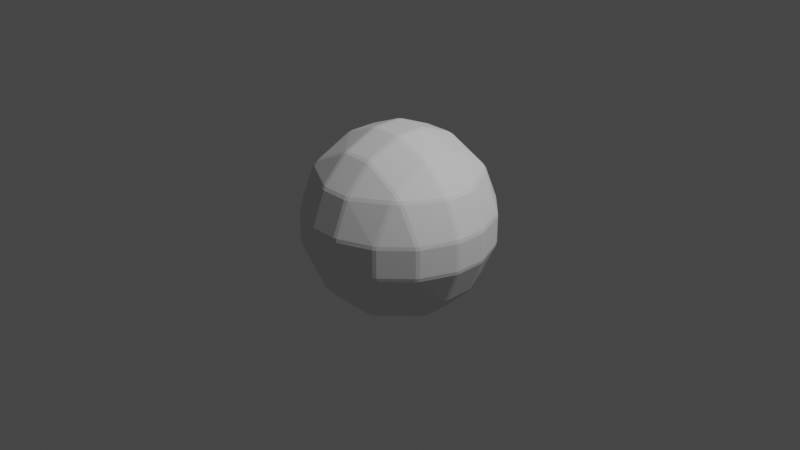 # Source: home-made_sphere.blend  (saved by Blender 2.91.10; exported with 4.5.12 LTS)
import bpy
from mathutils import Matrix  # noqa: F401  (used for matrix-valued properties, if any)

bpy.ops.wm.read_factory_settings(use_empty=True)
scene = bpy.context.scene
scene.name = 'Scene'

# ---- collections
col_collection = bpy.data.collections.new('Collection'); scene.collection.children.link(col_collection)

# ---- world
world_world = bpy.data.worlds.new('World'); scene.world = world_world
world_world.use_nodes = True; world_world.node_tree.nodes.clear()
_N = world_world.node_tree.nodes; _L = world_world.node_tree.links
n0 = _N.new('ShaderNodeOutputWorld'); n0.name = 'World Output'; n0.location = (300, 300)
n1 = _N.new('ShaderNodeBackground'); n1.name = 'Background'; n1.location = (10, 300)
n1.inputs[0].default_value = (0.05088, 0.05088, 0.05088, 1.0)
_L.new(n1.outputs[0], n0.inputs[0])
n0.is_active_output = True
world_world.color = (0.05088, 0.05088, 0.05088)
world_world.use_sun_shadow = False
world_world.sun_shadow_jitter_overblur = 0.0

# ---- cameras
cam_camera = bpy.data.cameras.new('Camera')
cam_camera.clip_end = 100.0
cam_camera.ortho_scale = 7.314

# ---- lights
light_light = bpy.data.lights.new('Light', 'POINT')
light_light.transmission_factor = 0.0
light_light.energy = 1000.0
light_light.shadow_soft_size = 0.1
light_light.shadow_maximum_resolution = 0.006
light_light.use_absolute_resolution = True

# ---- meshes
me_cube_001 = bpy.data.meshes.new('Cube.001')
me_cube_001.from_pydata([(-0.5676, -0.1867, -0.8163), (-0.5655, -0.1478, -0.827), (-0.5331, -0.1478, -0.8487), (-0.5337, -0.1859, -0.8396), (-0.1861, -0.1478, -0.9924), (-0.1478, -0.1478, -1.0), (-0.1478, -0.1861, -0.9924), (-0.1863, -0.1863, -0.9846), (-0.1478, -0.5331, -0.8487), (-0.1478, -0.5655, -0.827), (-0.1867, -0.5676, -0.8163), (-0.1859, -0.5337, -0.8396), (-0.5899, -0.5571, -0.6275), (-0.5563, -0.5563, -0.6518), (-0.5571, -0.5899, -0.6275), (-0.5923, -0.5923, -0.6004), (-0.1867, -0.8163, -0.5676), (-0.1478, -0.827, -0.5655), (-0.1478, -0.8487, -0.5331), (-0.1859, -0.8396, -0.5337), (-0.1478, -0.9924, -0.1861), (-0.1478, -1.0, -0.1478), (-0.1861, -0.9924, -0.1478), (-0.1863, -0.9846, -0.1863), (-0.5331, -0.8487, -0.1478), (-0.5655, -0.827, -0.1478), (-0.5676, -0.8163, -0.1867), (-0.5337, -0.8396, -0.1859), (-0.5571, -0.6275, -0.5899), (-0.5563, -0.6518, -0.5563), (-0.5899, -0.6275, -0.5571), (-0.5923, -0.6004, -0.5923), (-0.8487, -0.1478, -0.5331), (-0.827, -0.1478, -0.5655), (-0.8163, -0.1867, -0.5676), (-0.8396, -0.1859, -0.5337), (-0.6275, -0.5571, -0.5899), (-0.6004, -0.5923, -0.5923), (-0.6275, -0.5899, -0.5571), (-0.6518, -0.5563, -0.5563), (-0.8163, -0.5676, -0.1867), (-0.827, -0.5655, -0.1478), (-0.8487, -0.5331, -0.1478), (-0.8396, -0.5337, -0.1859), (-0.9924, -0.1478, -0.1861), (-0.9846, -0.1863, -0.1863), (-0.9924, -0.1861, -0.1478), (-1.0, -0.1478, -0.1478), (-0.5676, -0.8163, 0.1867), (-0.5655, -0.827, 0.1478), (-0.5331, -0.8487, 0.1478), (-0.5337, -0.8396, 0.1859), (-0.1861, -0.9924, 0.1478), (-0.1478, -1.0, 0.1478), (-0.1478, -0.9924, 0.1861), (-0.1863, -0.9846, 0.1863), (-0.1478, -0.8487, 0.5331), (-0.1478, -0.827, 0.5655), (-0.1867, -0.8163, 0.5676), (-0.1859, -0.8396, 0.5337), (-0.5899, -0.6275, 0.5571), (-0.5563, -0.6518, 0.5563), (-0.5571, -0.6275, 0.5899), (-0.5923, -0.6004, 0.5923), (-0.1867, -0.5676, 0.8163), (-0.1478, -0.5655, 0.827), (-0.1478, -0.5331, 0.8487), (-0.1859, -0.5337, 0.8396), (-0.1478, -0.1861, 0.9924), (-0.1478, -0.1478, 1.0), (-0.1861, -0.1478, 0.9924), (-0.1863, -0.1863, 0.9846), (-0.5331, -0.1478, 0.8487), (-0.5655, -0.1478, 0.827), (-0.5676, -0.1867, 0.8163), (-0.5337, -0.1859, 0.8396), (-0.5571, -0.5899, 0.6275), (-0.5563, -0.5563, 0.6518), (-0.5899, -0.5571, 0.6275), (-0.5923, -0.5923, 0.6004), (-0.8487, -0.5331, 0.1478), (-0.827, -0.5655, 0.1478), (-0.8163, -0.5676, 0.1867), (-0.8396, -0.5337, 0.1859), (-0.6275, -0.5899, 0.5571), (-0.6004, -0.5923, 0.5923), (-0.6275, -0.5571, 0.5899), (-0.6518, -0.5563, 0.5563), (-0.8163, -0.1867, 0.5676), (-0.827, -0.1478, 0.5655), (-0.8487, -0.1478, 0.5331), (-0.8396, -0.1859, 0.5337), (-0.9924, -0.1861, 0.1478), (-0.9846, -0.1863, 0.1863), (-0.9924, -0.1478, 0.1861), (-1.0, -0.1478, 0.1478), (-0.1867, 0.5676, -0.8163), (-0.1478, 0.5655, -0.827), (-0.1478, 0.5331, -0.8487), (-0.1859, 0.5337, -0.8396), (-0.1478, 0.1861, -0.9924), (-0.1478, 0.1478, -1.0), (-0.1861, 0.1478, -0.9924), (-0.1863, 0.1863, -0.9846), (-0.5331, 0.1478, -0.8487), (-0.5655, 0.1478, -0.827), (-0.5676, 0.1867, -0.8163), (-0.5337, 0.1859, -0.8396), (-0.5571, 0.5899, -0.6275), (-0.5563, 0.5563, -0.6518), (-0.5899, 0.5571, -0.6275), (-0.5923, 0.5923, -0.6004), (-0.8163, 0.1867, -0.5676), (-0.827, 0.1478, -0.5655), (-0.8487, 0.1478, -0.5331), (-0.8396, 0.1859, -0.5337), (-0.9924, 0.1478, -0.1861), (-1.0, 0.1478, -0.1478), (-0.9924, 0.1861, -0.1478), (-0.9846, 0.1863, -0.1863), (-0.8487, 0.5331, -0.1478), (-0.827, 0.5655, -0.1478), (-0.8163, 0.5676, -0.1867), (-0.8396, 0.5337, -0.1859), (-0.6275, 0.5571, -0.5899), (-0.6518, 0.5563, -0.5563), (-0.6275, 0.5899, -0.5571), (-0.6004, 0.5923, -0.5923), (-0.1478, 0.8487, -0.5331), (-0.1478, 0.827, -0.5655), (-0.1867, 0.8163, -0.5676), (-0.1859, 0.8396, -0.5337), (-0.5571, 0.6275, -0.5899), (-0.5923, 0.6004, -0.5923), (-0.5899, 0.6275, -0.5571), (-0.5563, 0.6518, -0.5563), (-0.5676, 0.8163, -0.1867), (-0.5655, 0.827, -0.1478), (-0.5331, 0.8487, -0.1478), (-0.5337, 0.8396, -0.1859), (-0.1478, 0.9924, -0.1861), (-0.1863, 0.9846, -0.1863), (-0.1861, 0.9924, -0.1478), (-0.1478, 1.0, -0.1478), (-0.5676, 0.1867, 0.8163), (-0.5655, 0.1478, 0.827), (-0.5331, 0.1478, 0.8487), (-0.5337, 0.1859, 0.8396), (-0.1861, 0.1478, 0.9924), (-0.1478, 0.1478, 1.0), (-0.1478, 0.1861, 0.9924), (-0.1863, 0.1863, 0.9846), (-0.1478, 0.5331, 0.8487), (-0.1478, 0.5655, 0.827), (-0.1867, 0.5676, 0.8163), (-0.1859, 0.5337, 0.8396), (-0.5899, 0.5571, 0.6275), (-0.5563, 0.5563, 0.6518), (-0.5571, 0.5899, 0.6275), (-0.5923, 0.5923, 0.6004), (-0.1867, 0.8163, 0.5676), (-0.1478, 0.827, 0.5655), (-0.1478, 0.8487, 0.5331), (-0.1859, 0.8396, 0.5337), (-0.1478, 0.9924, 0.1861), (-0.1478, 1.0, 0.1478), (-0.1861, 0.9924, 0.1478), (-0.1863, 0.9846, 0.1863), (-0.5331, 0.8487, 0.1478), (-0.5655, 0.827, 0.1478), (-0.5676, 0.8163, 0.1867), (-0.5337, 0.8396, 0.1859), (-0.5571, 0.6275, 0.5899), (-0.5563, 0.6518, 0.5563), (-0.5899, 0.6275, 0.5571), (-0.5923, 0.6004, 0.5923), (-0.8487, 0.1478, 0.5331), (-0.827, 0.1478, 0.5655), (-0.8163, 0.1867, 0.5676), (-0.8396, 0.1859, 0.5337), (-0.6275, 0.5571, 0.5899), (-0.6004, 0.5923, 0.5923), (-0.6275, 0.5899, 0.5571), (-0.6518, 0.5563, 0.5563), (-0.8163, 0.5676, 0.1867), (-0.827, 0.5655, 0.1478), (-0.8487, 0.5331, 0.1478), (-0.8396, 0.5337, 0.1859), (-0.9924, 0.1478, 0.1861), (-0.9846, 0.1863, 0.1863), (-0.9924, 0.1861, 0.1478), (-1.0, 0.1478, 0.1478), (0.1867, -0.5676, -0.8163), (0.1478, -0.5655, -0.827), (0.1478, -0.5331, -0.8487), (0.1859, -0.5337, -0.8396), (0.1478, -0.1861, -0.9924), (0.1478, -0.1478, -1.0), (0.1861, -0.1478, -0.9924), (0.1863, -0.1863, -0.9846), (0.5331, -0.1478, -0.8487), (0.5655, -0.1478, -0.827), (0.5676, -0.1867, -0.8163), (0.5337, -0.1859, -0.8396), (0.5571, -0.5899, -0.6275), (0.5563, -0.5563, -0.6518), (0.5899, -0.5571, -0.6275), (0.5923, -0.5923, -0.6004), (0.8163, -0.1867, -0.5676), (0.827, -0.1478, -0.5655), (0.8487, -0.1478, -0.5331), (0.8396, -0.1859, -0.5337), (0.9924, -0.1478, -0.1861), (1.0, -0.1478, -0.1478), (0.9924, -0.1861, -0.1478), (0.9846, -0.1863, -0.1863), (0.8487, -0.5331, -0.1478), (0.827, -0.5655, -0.1478), (0.8163, -0.5676, -0.1867), (0.8396, -0.5337, -0.1859), (0.6275, -0.5571, -0.5899), (0.6518, -0.5563, -0.5563), (0.6275, -0.5899, -0.5571), (0.6004, -0.5923, -0.5923), (0.1478, -0.8487, -0.5331), (0.1478, -0.827, -0.5655), (0.1867, -0.8163, -0.5676), (0.1859, -0.8396, -0.5337), (0.5571, -0.6275, -0.5899), (0.5923, -0.6004, -0.5923), (0.5899, -0.6275, -0.5571), (0.5563, -0.6518, -0.5563), (0.5676, -0.8163, -0.1867), (0.5655, -0.827, -0.1478), (0.5331, -0.8487, -0.1478), (0.5337, -0.8396, -0.1859), (0.1478, -0.9924, -0.1861), (0.1863, -0.9846, -0.1863), (0.1861, -0.9924, -0.1478), (0.1478, -1.0, -0.1478), (0.5676, -0.1867, 0.8163), (0.5655, -0.1478, 0.827), (0.5331, -0.1478, 0.8487), (0.5337, -0.1859, 0.8396), (0.1861, -0.1478, 0.9924), (0.1478, -0.1478, 1.0), (0.1478, -0.1861, 0.9924), (0.1863, -0.1863, 0.9846), (0.1478, -0.5331, 0.8487), (0.1478, -0.5655, 0.827), (0.1867, -0.5676, 0.8163), (0.1859, -0.5337, 0.8396), (0.5899, -0.5571, 0.6275), (0.5563, -0.5563, 0.6518), (0.5571, -0.5899, 0.6275), (0.5923, -0.5923, 0.6004), (0.1867, -0.8163, 0.5676), (0.1478, -0.827, 0.5655), (0.1478, -0.8487, 0.5331), (0.1859, -0.8396, 0.5337), (0.1478, -0.9924, 0.1861), (0.1478, -1.0, 0.1478), (0.1861, -0.9924, 0.1478), (0.1863, -0.9846, 0.1863), (0.5331, -0.8487, 0.1478), (0.5655, -0.827, 0.1478), (0.5676, -0.8163, 0.1867), (0.5337, -0.8396, 0.1859), (0.5571, -0.6275, 0.5899), (0.5563, -0.6518, 0.5563), (0.5899, -0.6275, 0.5571), (0.5923, -0.6004, 0.5923), (0.8487, -0.1478, 0.5331), (0.827, -0.1478, 0.5655), (0.8163, -0.1867, 0.5676), (0.8396, -0.1859, 0.5337), (0.6275, -0.5571, 0.5899), (0.6004, -0.5923, 0.5923), (0.6275, -0.5899, 0.5571), (0.6518, -0.5563, 0.5563), (0.8163, -0.5676, 0.1867), (0.827, -0.5655, 0.1478), (0.8487, -0.5331, 0.1478), (0.8396, -0.5337, 0.1859), (0.9924, -0.1478, 0.1861), (0.9846, -0.1863, 0.1863), (0.9924, -0.1861, 0.1478), (1.0, -0.1478, 0.1478), (0.5676, 0.1867, -0.8163), (0.5655, 0.1478, -0.827), (0.5331, 0.1478, -0.8487), (0.5337, 0.1859, -0.8396), (0.1861, 0.1478, -0.9924), (0.1478, 0.1478, -1.0), (0.1478, 0.1861, -0.9924), (0.1863, 0.1863, -0.9846), (0.1478, 0.5331, -0.8487), (0.1478, 0.5655, -0.827), (0.1867, 0.5676, -0.8163), (0.1859, 0.5337, -0.8396), (0.5899, 0.5571, -0.6275), (0.5563, 0.5563, -0.6518), (0.5571, 0.5899, -0.6275), (0.5923, 0.5923, -0.6004), (0.1867, 0.8163, -0.5676), (0.1478, 0.827, -0.5655), (0.1478, 0.8487, -0.5331), (0.1859, 0.8396, -0.5337), (0.1478, 0.9924, -0.1861), (0.1478, 1.0, -0.1478), (0.1861, 0.9924, -0.1478), (0.1863, 0.9846, -0.1863), (0.5331, 0.8487, -0.1478), (0.5655, 0.827, -0.1478), (0.5676, 0.8163, -0.1867), (0.5337, 0.8396, -0.1859), (0.5571, 0.6275, -0.5899), (0.5563, 0.6518, -0.5563), (0.5899, 0.6275, -0.5571), (0.5923, 0.6004, -0.5923), (0.8487, 0.1478, -0.5331), (0.827, 0.1478, -0.5655), (0.8163, 0.1867, -0.5676), (0.8396, 0.1859, -0.5337), (0.6275, 0.5571, -0.5899), (0.6004, 0.5923, -0.5923), (0.6275, 0.5899, -0.5571), (0.6518, 0.5563, -0.5563), (0.8163, 0.5676, -0.1867), (0.827, 0.5655, -0.1478), (0.8487, 0.5331, -0.1478), (0.8396, 0.5337, -0.1859), (0.9924, 0.1478, -0.1861), (0.9846, 0.1863, -0.1863), (0.9924, 0.1861, -0.1478), (1.0, 0.1478, -0.1478), (0.1867, 0.5676, 0.8163), (0.1478, 0.5655, 0.827), (0.1478, 0.5331, 0.8487), (0.1859, 0.5337, 0.8396), (0.1478, 0.1861, 0.9924), (0.1478, 0.1478, 1.0), (0.1861, 0.1478, 0.9924), (0.1863, 0.1863, 0.9846), (0.5331, 0.1478, 0.8487), (0.5655, 0.1478, 0.827), (0.5676, 0.1867, 0.8163), (0.5337, 0.1859, 0.8396), (0.5571, 0.5899, 0.6275), (0.5563, 0.5563, 0.6518), (0.5899, 0.5571, 0.6275), (0.5923, 0.5923, 0.6004), (0.8163, 0.1867, 0.5676), (0.827, 0.1478, 0.5655), (0.8487, 0.1478, 0.5331), (0.8396, 0.1859, 0.5337), (0.9924, 0.1478, 0.1861), (1.0, 0.1478, 0.1478), (0.9924, 0.1861, 0.1478), (0.9846, 0.1863, 0.1863), (0.8487, 0.5331, 0.1478), (0.827, 0.5655, 0.1478), (0.8163, 0.5676, 0.1867), (0.8396, 0.5337, 0.1859), (0.6275, 0.5571, 0.5899), (0.6518, 0.5563, 0.5563), (0.6275, 0.5899, 0.5571), (0.6004, 0.5923, 0.5923), (0.1478, 0.8487, 0.5331), (0.1478, 0.827, 0.5655), (0.1867, 0.8163, 0.5676), (0.1859, 0.8396, 0.5337), (0.5571, 0.6275, 0.5899), (0.5923, 0.6004, 0.5923), (0.5899, 0.6275, 0.5571), (0.5563, 0.6518, 0.5563), (0.5676, 0.8163, 0.1867), (0.5655, 0.827, 0.1478), (0.5331, 0.8487, 0.1478), (0.5337, 0.8396, 0.1859), (0.1478, 0.9924, 0.1861), (0.1863, 0.9846, 0.1863), (0.1861, 0.9924, 0.1478), (0.1478, 1.0, 0.1478)], [], [(82, 48, 60, 84), (342, 244, 242, 344), (294, 100, 98, 296), (67, 71, 75, 77), (163, 167, 171, 173), (10, 16, 28, 14), (63, 79, 85), (140, 308, 306, 128), (159, 175, 181), (207, 223, 229), (307, 311, 315, 317), (323, 327, 331, 333), (19, 23, 27, 29), (26, 40, 38, 30), (74, 88, 86, 78), (178, 144, 156, 180), (115, 119, 123, 125), (211, 215, 219, 221), (355, 359, 363, 365), (227, 231, 235, 237), (259, 263, 267, 269), (218, 232, 230, 222), (44, 116, 114, 32), (83, 87, 91, 93), (15, 31, 37), (105, 1, 33, 113), (236, 20, 18, 224), (92, 46, 42, 80), (54, 260, 258, 56), (246, 68, 66, 248), (188, 94, 90, 176), (297, 97, 129, 305), (118, 190, 186, 120), (166, 142, 138, 168), (150, 340, 338, 152), (380, 164, 162, 368), (226, 192, 204, 228), (198, 292, 290, 200), (332, 212, 210, 320), (262, 238, 234, 264), (345, 241, 273, 353), (266, 280, 278, 270), (322, 288, 300, 324), (298, 304, 316, 302), (310, 382, 378, 312), (358, 334, 330, 360), (346, 352, 364, 350), (362, 376, 374, 366), (3, 7, 11, 13), (9, 193, 225, 17), (25, 49, 81, 41), (51, 55, 59, 61), (249, 65, 57, 257), (73, 145, 177, 89), (99, 103, 107, 109), (111, 127, 133), (169, 137, 121, 185), (147, 151, 155, 157), (153, 337, 369, 161), (179, 183, 187, 189), (195, 199, 203, 205), (201, 289, 321, 209), (265, 233, 217, 281), (243, 247, 251, 253), (255, 271, 277), (284, 356, 354, 272), (291, 295, 299, 301), (303, 319, 325), (361, 329, 313, 377), (339, 343, 347, 349), (351, 367, 373), (371, 375, 379, 381), (6, 196, 194, 8), (35, 39, 43, 45), (239, 261, 53, 21), (47, 95, 191, 117), (341, 149, 69, 245), (130, 96, 108, 132), (143, 165, 383, 309), (122, 136, 134, 126), (106, 112, 124, 110), (131, 135, 139, 141), (154, 160, 172, 158), (170, 184, 182, 174), (370, 336, 348, 372), (314, 328, 326, 318), (202, 208, 220, 206), (214, 286, 282, 216), (250, 256, 268, 254), (275, 279, 283, 285), (274, 240, 252, 276), (335, 357, 287, 213), (101, 293, 197, 5), (22, 52, 50, 24), (70, 148, 146, 72), (58, 64, 76, 62), (102, 4, 2, 104), (0, 1, 2, 3), (4, 5, 6, 7), (8, 9, 10, 11), (12, 13, 14, 15), (16, 17, 18, 19), (20, 21, 22, 23), (24, 25, 26, 27), (28, 29, 30, 31), (32, 33, 34, 35), (36, 37, 38, 39), (40, 41, 42, 43), (44, 45, 46, 47), (48, 49, 50, 51), (52, 53, 54, 55), (56, 57, 58, 59), (60, 61, 62, 63), (64, 65, 66, 67), (68, 69, 70, 71), (72, 73, 74, 75), (76, 77, 78, 79), (80, 81, 82, 83), (84, 85, 86, 87), (88, 89, 90, 91), (92, 93, 94, 95), (96, 97, 98, 99), (100, 101, 102, 103), (104, 105, 106, 107), (108, 109, 110, 111), (112, 113, 114, 115), (116, 117, 118, 119), (120, 121, 122, 123), (124, 125, 126, 127), (128, 129, 130, 131), (132, 133, 134, 135), (136, 137, 138, 139), (140, 141, 142, 143), (144, 145, 146, 147), (148, 149, 150, 151), (152, 153, 154, 155), (156, 157, 158, 159), (160, 161, 162, 163), (164, 165, 166, 167), (168, 169, 170, 171), (172, 173, 174, 175), (176, 177, 178, 179), (180, 181, 182, 183), (184, 185, 186, 187), (188, 189, 190, 191), (192, 193, 194, 195), (196, 197, 198, 199), (200, 201, 202, 203), (204, 205, 206, 207), (208, 209, 210, 211), (212, 213, 214, 215), (216, 217, 218, 219), (220, 221, 222, 223), (224, 225, 226, 227), (228, 229, 230, 231), (232, 233, 234, 235), (236, 237, 238, 239), (240, 241, 242, 243), (244, 245, 246, 247), (248, 249, 250, 251), (252, 253, 254, 255), (256, 257, 258, 259), (260, 261, 262, 263), (264, 265, 266, 267), (268, 269, 270, 271), (272, 273, 274, 275), (276, 277, 278, 279), (280, 281, 282, 283), (284, 285, 286, 287), (288, 289, 290, 291), (292, 293, 294, 295), (296, 297, 298, 299), (300, 301, 302, 303), (304, 305, 306, 307), (308, 309, 310, 311), (312, 313, 314, 315), (316, 317, 318, 319), (320, 321, 322, 323), (324, 325, 326, 327), (328, 329, 330, 331), (332, 333, 334, 335), (336, 337, 338, 339), (340, 341, 342, 343), (344, 345, 346, 347), (348, 349, 350, 351), (352, 353, 354, 355), (356, 357, 358, 359), (360, 361, 362, 363), (364, 365, 366, 367), (368, 369, 370, 371), (372, 373, 374, 375), (376, 377, 378, 379), (380, 381, 382, 383), (12, 0, 3, 13), (2, 4, 7, 3), (6, 8, 11, 7), (10, 14, 13, 11), (28, 16, 19, 29), (18, 20, 23, 19), (22, 24, 27, 23), (26, 30, 29, 27), (44, 32, 35, 45), (34, 36, 39, 35), (38, 40, 43, 39), (42, 46, 45, 43), (60, 48, 51, 61), (50, 52, 55, 51), (54, 56, 59, 55), (58, 62, 61, 59), (76, 64, 67, 77), (66, 68, 71, 67), (70, 72, 75, 71), (74, 78, 77, 75), (92, 80, 83, 93), (82, 84, 87, 83), (86, 88, 91, 87), (90, 94, 93, 91), (108, 96, 99, 109), (98, 100, 103, 99), (102, 104, 107, 103), (106, 110, 109, 107), (124, 112, 115, 125), (114, 116, 119, 115), (118, 120, 123, 119), (122, 126, 125, 123), (140, 128, 131, 141), (130, 132, 135, 131), (134, 136, 139, 135), (138, 142, 141, 139), (156, 144, 147, 157), (146, 148, 151, 147), (150, 152, 155, 151), (154, 158, 157, 155), (172, 160, 163, 173), (162, 164, 167, 163), (166, 168, 171, 167), (170, 174, 173, 171), (188, 176, 179, 189), (178, 180, 183, 179), (182, 184, 187, 183), (186, 190, 189, 187), (204, 192, 195, 205), (194, 196, 199, 195), (198, 200, 203, 199), (202, 206, 205, 203), (220, 208, 211, 221), (210, 212, 215, 211), (214, 216, 219, 215), (218, 222, 221, 219), (236, 224, 227, 237), (226, 228, 231, 227), (230, 232, 235, 231), (234, 238, 237, 235), (252, 240, 243, 253), (242, 244, 247, 243), (246, 248, 251, 247), (250, 254, 253, 251), (268, 256, 259, 269), (258, 260, 263, 259), (262, 264, 267, 263), (266, 270, 269, 267), (284, 272, 275, 285), (274, 276, 279, 275), (278, 280, 283, 279), (282, 286, 285, 283), (300, 288, 291, 301), (290, 292, 295, 291), (294, 296, 299, 295), (298, 302, 301, 299), (316, 304, 307, 317), (306, 308, 311, 307), (310, 312, 315, 311), (314, 318, 317, 315), (332, 320, 323, 333), (322, 324, 327, 323), (326, 328, 331, 327), (330, 334, 333, 331), (348, 336, 339, 349), (338, 340, 343, 339), (342, 344, 347, 343), (346, 350, 349, 347), (364, 352, 355, 365), (354, 356, 359, 355), (358, 360, 363, 359), (362, 366, 365, 363), (380, 368, 371, 381), (370, 372, 375, 371), (374, 376, 379, 375), (378, 382, 381, 379), (33, 1, 0, 34), (15, 37, 36, 12), (9, 17, 16, 10), (31, 15, 14, 28), (25, 41, 40, 26), (37, 31, 30, 38), (81, 49, 48, 82), (63, 85, 84, 60), (57, 65, 64, 58), (79, 63, 62, 76), (73, 89, 88, 74), (85, 79, 78, 86), (129, 97, 96, 130), (111, 133, 132, 108), (105, 113, 112, 106), (127, 111, 110, 124), (121, 137, 136, 122), (133, 127, 126, 134), (177, 145, 144, 178), (159, 181, 180, 156), (153, 161, 160, 154), (175, 159, 158, 172), (169, 185, 184, 170), (181, 175, 174, 182), (225, 193, 192, 226), (207, 229, 228, 204), (201, 209, 208, 202), (223, 207, 206, 220), (217, 233, 232, 218), (229, 223, 222, 230), (273, 241, 240, 274), (255, 277, 276, 252), (249, 257, 256, 250), (271, 255, 254, 268), (265, 281, 280, 266), (277, 271, 270, 278), (321, 289, 288, 322), (303, 325, 324, 300), (297, 305, 304, 298), (319, 303, 302, 316), (313, 329, 328, 314), (325, 319, 318, 326), (369, 337, 336, 370), (351, 373, 372, 348), (345, 353, 352, 346), (367, 351, 350, 364), (361, 377, 376, 362), (373, 367, 366, 374), (101, 5, 4, 102), (1, 105, 104, 2), (47, 117, 116, 44), (113, 33, 32, 114), (21, 53, 52, 22), (49, 25, 24, 50), (95, 47, 46, 92), (41, 81, 80, 42), (69, 149, 148, 70), (145, 73, 72, 146), (191, 95, 94, 188), (89, 177, 176, 90), (165, 143, 142, 166), (137, 169, 168, 138), (117, 191, 190, 118), (185, 121, 120, 186), (293, 101, 100, 294), (97, 297, 296, 98), (143, 309, 308, 140), (305, 129, 128, 306), (149, 341, 340, 150), (337, 153, 152, 338), (383, 165, 164, 380), (161, 369, 368, 162), (357, 335, 334, 358), (329, 361, 360, 330), (309, 383, 382, 310), (377, 313, 312, 378), (197, 293, 292, 198), (289, 201, 200, 290), (335, 213, 212, 332), (209, 321, 320, 210), (341, 245, 244, 342), (241, 345, 344, 242), (287, 357, 356, 284), (353, 273, 272, 354), (261, 239, 238, 262), (233, 265, 264, 234), (213, 287, 286, 214), (281, 217, 216, 282), (5, 197, 196, 6), (193, 9, 8, 194), (239, 21, 20, 236), (17, 225, 224, 18), (245, 69, 68, 246), (65, 249, 248, 66), (53, 261, 260, 54), (257, 57, 56, 258), (34, 0, 12, 36)])
_uv = me_cube_001.uv_layers.new(name='UVMap')
_uv.uv.foreach_set('vector', [0.5223, 0.05351, 0.5223, 0.02243, 0.5478, 0.03562, 0.5478, 0.04032, 0.7258, 0.6065, 0.7258, 0.6435, 0.6645, 0.6435, 0.6645, 0.6065, 0.2685, 0.6017, 0.2315, 0.6017, 0.2315, 0.5584, 0.2685, 0.5584, 0.614, 0.9083, 0.6235, 0.9243, 0.6055, 0.9432, 0.5923, 0.9556, 0.566, 0.3312, 0.5231, 0.3258, 0.5225, 0.3237, 0.5486, 0.2634, 0.2267, 0.696, 0.2267, 0.727, 0.1804, 0.7034, 0.1804, 0.6987, 0.574, 0.949, 0.5751, 0.949, 0.574, 0.9501, 0.2315, 0.501, 0.2685, 0.501, 0.2685, 0.5189, 0.2315, 0.5189, 0.6, 0.301, 0.6, 0.301, 0.599, 0.2999, 0.324, 0.699, 0.3251, 0.699, 0.324, 0.7001, 0.2722, 0.5194, 0.2723, 0.501, 0.2977, 0.5014, 0.2978, 0.5323, 0.4121, 0.6028, 0.3864, 0.5772, 0.4482, 0.5773, 0.4488, 0.6027, 0.2167, 0.739, 0.2007, 0.7485, 0.1818, 0.7305, 0.1694, 0.7173, 0.179, 0.727, 0.148, 0.696, 0.1716, 0.6987, 0.1763, 0.7034, 0.602, 0.946, 0.571, 0.977, 0.5737, 0.9534, 0.5784, 0.9487, 0.5715, 0.1473, 0.6026, 0.1473, 0.5894, 0.1728, 0.5847, 0.1728, 0.1444, 0.6028, 0.126, 0.6027, 0.1264, 0.5773, 0.1573, 0.5772, 0.364, 0.6583, 0.3735, 0.6743, 0.3555, 0.6932, 0.3423, 0.7056, 0.566, 0.5812, 0.5231, 0.5758, 0.5225, 0.5737, 0.5486, 0.5134, 0.2722, 0.7306, 0.2978, 0.7177, 0.2977, 0.7486, 0.2723, 0.749, 0.567, 0.8528, 0.5487, 0.8527, 0.5235, 0.8273, 0.5487, 0.8272, 0.352, 0.696, 0.321, 0.727, 0.3237, 0.7034, 0.3284, 0.6987, 0.126, 0.6435, 0.126, 0.6065, 0.1439, 0.6065, 0.1439, 0.6435, 0.5233, 0.05905, 0.5479, 0.07643, 0.5487, 0.1025, 0.5479, 0.1019, 0.176, 0.699, 0.176, 0.7001, 0.1749, 0.699, 0.1793, 0.6065, 0.1793, 0.6435, 0.1466, 0.6435, 0.1466, 0.6065, 0.2685, 0.749, 0.2315, 0.749, 0.2315, 0.7311, 0.2685, 0.7311, 0.5185, 0.1017, 0.4815, 0.1017, 0.4815, 0.05837, 0.5185, 0.05837, 0.5233, 0.8935, 0.5233, 0.8565, 0.5666, 0.8565, 0.5666, 0.8935, 0.624, 0.8565, 0.624, 0.8935, 0.6061, 0.8935, 0.6061, 0.8565, 0.5233, 0.1435, 0.5233, 0.1065, 0.5666, 0.1065, 0.5666, 0.1435, 0.2685, 0.5543, 0.2315, 0.5543, 0.2315, 0.5216, 0.2685, 0.5216, 0.4815, 0.1492, 0.5185, 0.1492, 0.5185, 0.2105, 0.4815, 0.2105, 0.5185, 0.3508, 0.4815, 0.3508, 0.4815, 0.2895, 0.5185, 0.2895, 0.624, 0.3565, 0.624, 0.3935, 0.6061, 0.3935, 0.6061, 0.3565, 0.5233, 0.3935, 0.5233, 0.3565, 0.5666, 0.3565, 0.5666, 0.3935, 0.2733, 0.727, 0.2733, 0.696, 0.3196, 0.6987, 0.3196, 0.7034, 0.2742, 0.6435, 0.2742, 0.6065, 0.3355, 0.6065, 0.3355, 0.6435, 0.4758, 0.6065, 0.4758, 0.6435, 0.4145, 0.6435, 0.4145, 0.6065, 0.5185, 0.8508, 0.4815, 0.8508, 0.4815, 0.7895, 0.5185, 0.7895, 0.6577, 0.6065, 0.6577, 0.6435, 0.5923, 0.6435, 0.5923, 0.6065, 0.5223, 0.7811, 0.5223, 0.7189, 0.5478, 0.7453, 0.5478, 0.7547, 0.4061, 0.6027, 0.3439, 0.6027, 0.3703, 0.5772, 0.3797, 0.5772, 0.2733, 0.554, 0.2733, 0.523, 0.3196, 0.5466, 0.3196, 0.5513, 0.4815, 0.3992, 0.5185, 0.3992, 0.5185, 0.4605, 0.4815, 0.4605, 0.5185, 0.6008, 0.4815, 0.6008, 0.4815, 0.5395, 0.5185, 0.5395, 0.6561, 0.6027, 0.5939, 0.6027, 0.6203, 0.5772, 0.6297, 0.5772, 0.5223, 0.5311, 0.5223, 0.4689, 0.5478, 0.4953, 0.5478, 0.5047, 0.1833, 0.6482, 0.2267, 0.6483, 0.2268, 0.6917, 0.1805, 0.6945, 0.2315, 0.6957, 0.2685, 0.6957, 0.2685, 0.7284, 0.2315, 0.7284, 0.4815, 0.02163, 0.5185, 0.02163, 0.5185, 0.05431, 0.4815, 0.05431, 0.5222, 0.0194, 0.5223, 0.001049, 0.5477, 0.001391, 0.5478, 0.03225, 0.6034, 0.8565, 0.6034, 0.8935, 0.5707, 0.8935, 0.5707, 0.8565, 0.6034, 0.1065, 0.6034, 0.1435, 0.5707, 0.1435, 0.5707, 0.1065, 0.2268, 0.5583, 0.2267, 0.6017, 0.1833, 0.6018, 0.1805, 0.5555, 0.176, 0.551, 0.1749, 0.551, 0.176, 0.5499, 0.5185, 0.2827, 0.4815, 0.2827, 0.4815, 0.2173, 0.5185, 0.2173, 0.6056, 0.1472, 0.624, 0.1473, 0.6236, 0.1727, 0.5927, 0.1728, 0.6034, 0.3565, 0.6034, 0.3935, 0.5707, 0.3935, 0.5707, 0.3565, 0.566, 0.1483, 0.5486, 0.1729, 0.5225, 0.1737, 0.5231, 0.1729, 0.2722, 0.692, 0.2723, 0.6737, 0.2977, 0.6485, 0.2978, 0.6737, 0.3423, 0.6435, 0.3423, 0.6065, 0.4077, 0.6065, 0.4077, 0.6435, 0.5185, 0.7827, 0.4815, 0.7827, 0.4815, 0.7173, 0.5185, 0.7173, 0.6276, 0.809, 0.6249, 0.8519, 0.6239, 0.8525, 0.5937, 0.8264, 0.6, 0.801, 0.6, 0.801, 0.599, 0.7999, 0.5242, 0.6435, 0.5242, 0.6065, 0.5855, 0.6065, 0.5855, 0.6435, 0.317, 0.6028, 0.2987, 0.6027, 0.2735, 0.5773, 0.2987, 0.5772, 0.324, 0.551, 0.324, 0.5499, 0.3251, 0.551, 0.5185, 0.5327, 0.4815, 0.5327, 0.4815, 0.4673, 0.5185, 0.4673, 0.6056, 0.3972, 0.624, 0.3973, 0.6236, 0.4227, 0.5927, 0.4228, 0.6, 0.551, 0.6, 0.551, 0.599, 0.5499, 0.566, 0.3983, 0.5486, 0.4229, 0.5225, 0.4237, 0.5231, 0.4229, 0.2315, 0.6483, 0.2685, 0.6483, 0.2685, 0.6916, 0.2315, 0.6916, 0.136, 0.6571, 0.1577, 0.6741, 0.1445, 0.6921, 0.1265, 0.6741, 0.4815, 0.8565, 0.5185, 0.8565, 0.5185, 0.8935, 0.4815, 0.8935, 0.4815, 0.1065, 0.5185, 0.1065, 0.5185, 0.1435, 0.4815, 0.1435, 0.7315, 0.6065, 0.7685, 0.6065, 0.7685, 0.6435, 0.7315, 0.6435, 0.2267, 0.523, 0.2267, 0.554, 0.1804, 0.5513, 0.1804, 0.5466, 0.4815, 0.3565, 0.5185, 0.3565, 0.5185, 0.3935, 0.4815, 0.3935, 0.148, 0.554, 0.179, 0.523, 0.1763, 0.5466, 0.1716, 0.5513, 0.179, 0.6017, 0.148, 0.6017, 0.1716, 0.5554, 0.1763, 0.5554, 0.2179, 0.511, 0.2009, 0.5327, 0.1829, 0.5195, 0.2009, 0.5015, 0.6026, 0.3527, 0.5715, 0.3527, 0.5847, 0.3272, 0.5894, 0.3272, 0.5223, 0.2811, 0.5223, 0.2189, 0.5478, 0.2453, 0.5478, 0.2547, 0.5715, 0.3973, 0.6026, 0.3973, 0.5894, 0.4228, 0.5847, 0.4228, 0.321, 0.523, 0.352, 0.554, 0.3284, 0.5513, 0.3237, 0.5466, 0.321, 0.6751, 0.352, 0.6751, 0.3284, 0.6959, 0.3237, 0.6959, 0.4815, 0.6492, 0.5185, 0.6492, 0.5185, 0.7105, 0.4815, 0.7105, 0.6026, 0.8527, 0.5715, 0.8527, 0.5847, 0.8272, 0.5894, 0.8272, 0.566, 0.6688, 0.5486, 0.7366, 0.5225, 0.6763, 0.5231, 0.6742, 0.5939, 0.6473, 0.6561, 0.6473, 0.6297, 0.6728, 0.6203, 0.6728, 0.4815, 0.6065, 0.5185, 0.6065, 0.5185, 0.6435, 0.4815, 0.6435, 0.2315, 0.6065, 0.2685, 0.6065, 0.2685, 0.6435, 0.2315, 0.6435, 0.4815, 0.0009514, 0.5185, 0.0009514, 0.5185, 0.01892, 0.4815, 0.01892, 0.624, 0.1065, 0.624, 0.1435, 0.6061, 0.1435, 0.6061, 0.1065, 0.571, 0.8983, 0.602, 0.8983, 0.5784, 0.9446, 0.5737, 0.9446, 0.2267, 0.6065, 0.2267, 0.6435, 0.1834, 0.6435, 0.1834, 0.6065, 0.179, 0.6483, 0.1793, 0.6435, 0.1834, 0.6435, 0.1833, 0.6482, 0.2267, 0.6435, 0.2315, 0.6435, 0.2315, 0.6483, 0.2267, 0.6483, 0.2315, 0.6916, 0.2315, 0.6957, 0.2267, 0.696, 0.2268, 0.6917, 0.1763, 0.6946, 0.1805, 0.6945, 0.1804, 0.6987, 0.176, 0.699, 0.2267, 0.727, 0.229, 0.7284, 0.229, 0.7301, 0.2273, 0.7292, 0.2315, 0.749, 0.2315, 0.75, 0.229, 0.75, 0.229, 0.7489, 0.1822, 0.7322, 0.1793, 0.7284, 0.1809, 0.7285, 0.181, 0.7292, 0.1804, 0.7034, 0.181, 0.7057, 0.178, 0.7041, 0.178, 0.7011, 0.1428, 0.644, 0.1466, 0.646, 0.1465, 0.6492, 0.1458, 0.6477, 0.1716, 0.6946, 0.1739, 0.697, 0.1709, 0.697, 0.1693, 0.694, 0.148, 0.696, 0.1466, 0.6957, 0.1449, 0.6939, 0.1458, 0.694, 0.126, 0.6435, 0.1261, 0.646, 0.125, 0.646, 0.125, 0.6435, 0.5223, 0.02243, 0.5185, 0.02163, 0.5185, 0.01892, 0.5222, 0.0194, 0.5185, 0.0009514, 0.5185, 0.0, 0.521, 0.0, 0.521, 0.001103, 0.5666, 0.8935, 0.5689, 0.8935, 0.5689, 0.896, 0.5671, 0.896, 0.5478, 0.03562, 0.5474, 0.03355, 0.5491, 0.03441, 0.5491, 0.03746, 0.602, 0.8983, 0.6034, 0.896, 0.6051, 0.896, 0.6042, 0.8977, 0.6257, 0.1017, 0.625, 0.1065, 0.624, 0.104, 0.6239, 0.104, 0.6072, 0.9428, 0.6034, 0.9457, 0.6035, 0.9441, 0.6042, 0.944, 0.5789, 0.9451, 0.5791, 0.947, 0.5779, 0.9482, 0.5761, 0.95, 0.5185, 0.0577, 0.5185, 0.05607, 0.521, 0.05351, 0.521, 0.05607, 0.5478, 0.04032, 0.5491, 0.03848, 0.5491, 0.04153, 0.5474, 0.04239, 0.5718, 0.1017, 0.5689, 0.1065, 0.5666, 0.104, 0.5671, 0.104, 0.5185, 0.1017, 0.521, 0.104, 0.521, 0.1065, 0.521, 0.1065, 0.2267, 0.554, 0.2315, 0.5543, 0.2315, 0.5584, 0.2268, 0.5583, 0.2315, 0.6017, 0.2315, 0.6065, 0.2267, 0.6065, 0.2267, 0.6017, 0.1834, 0.6065, 0.1793, 0.6065, 0.179, 0.6017, 0.1833, 0.6018, 0.1804, 0.5513, 0.1805, 0.5555, 0.1763, 0.5554, 0.176, 0.551, 0.1474, 0.6017, 0.1449, 0.6065, 0.1449, 0.6065, 0.1449, 0.604, 0.1259, 0.6053, 0.125, 0.604, 0.125, 0.6027, 0.125, 0.6025, 0.1238, 0.577, 0.125, 0.5759, 0.1272, 0.5759, 0.1262, 0.5759, 0.1716, 0.5554, 0.1693, 0.556, 0.1709, 0.553, 0.1739, 0.553, 0.231, 0.5178, 0.229, 0.5216, 0.2258, 0.5215, 0.2273, 0.5208, 0.1804, 0.5466, 0.178, 0.5489, 0.178, 0.5459, 0.181, 0.5443, 0.179, 0.523, 0.1793, 0.5216, 0.1811, 0.5199, 0.181, 0.5208, 0.2315, 0.501, 0.229, 0.5011, 0.229, 0.5, 0.2315, 0.5, 0.6026, 0.1473, 0.6034, 0.1435, 0.6061, 0.1435, 0.6056, 0.1472, 0.6241, 0.1447, 0.625, 0.146, 0.625, 0.1473, 0.625, 0.1475, 0.6068, 0.3551, 0.6034, 0.354, 0.6042, 0.3523, 0.6046, 0.3531, 0.5894, 0.1728, 0.5914, 0.1724, 0.5906, 0.1741, 0.5875, 0.1741, 0.5718, 0.3517, 0.5689, 0.3565, 0.5666, 0.354, 0.5671, 0.354, 0.5233, 0.3565, 0.521, 0.3565, 0.5185, 0.354, 0.521, 0.354, 0.5185, 0.2895, 0.5185, 0.2862, 0.521, 0.2811, 0.521, 0.2862, 0.5503, 0.2588, 0.5474, 0.2588, 0.5491, 0.2547, 0.5491, 0.251, 0.5666, 0.1435, 0.5689, 0.1435, 0.5689, 0.146, 0.5671, 0.146, 0.5503, 0.2412, 0.5491, 0.249, 0.5491, 0.2453, 0.5474, 0.2412, 0.5233, 0.2178, 0.5185, 0.2138, 0.521, 0.2105, 0.521, 0.2112, 0.5233, 0.1434, 0.521, 0.1497, 0.521, 0.1492, 0.5185, 0.146, 0.2733, 0.6968, 0.2685, 0.6939, 0.271, 0.6916, 0.271, 0.6921, 0.2685, 0.6483, 0.2685, 0.646, 0.271, 0.6435, 0.271, 0.646, 0.3355, 0.6435, 0.3388, 0.6435, 0.3388, 0.646, 0.3362, 0.646, 0.3196, 0.6987, 0.319, 0.6968, 0.322, 0.697, 0.322, 0.7, 0.352, 0.6751, 0.3534, 0.6741, 0.3551, 0.6741, 0.3542, 0.6749, 0.4758, 0.6435, 0.479, 0.6435, 0.479, 0.646, 0.4753, 0.646, 0.3572, 0.6928, 0.3534, 0.6957, 0.3535, 0.6941, 0.3542, 0.694, 0.3284, 0.6959, 0.3307, 0.6956, 0.3291, 0.697, 0.3261, 0.697, 0.2685, 0.7318, 0.2685, 0.7301, 0.271, 0.7276, 0.271, 0.7301, 0.3196, 0.7034, 0.322, 0.7011, 0.322, 0.7041, 0.319, 0.7057, 0.3003, 0.7479, 0.2991, 0.75, 0.2977, 0.75, 0.298, 0.75, 0.2697, 0.7491, 0.271, 0.7489, 0.2723, 0.75, 0.271, 0.75, 0.6561, 0.6473, 0.6577, 0.646, 0.6612, 0.646, 0.6602, 0.6469, 0.6257, 0.8517, 0.625, 0.8565, 0.624, 0.854, 0.6239, 0.854, 0.6068, 0.8565, 0.6051, 0.8565, 0.6026, 0.854, 0.6051, 0.854, 0.5914, 0.8247, 0.5914, 0.8276, 0.591, 0.8268, 0.5875, 0.8259, 0.5718, 0.8517, 0.5689, 0.8565, 0.5666, 0.854, 0.5671, 0.854, 0.5233, 0.8565, 0.521, 0.8565, 0.5185, 0.854, 0.521, 0.854, 0.5185, 0.7895, 0.5185, 0.7862, 0.521, 0.7811, 0.521, 0.7862, 0.5503, 0.7588, 0.5474, 0.7588, 0.5491, 0.7547, 0.5491, 0.751, 0.5855, 0.6435, 0.5888, 0.6435, 0.5888, 0.646, 0.5862, 0.646, 0.5503, 0.7412, 0.5491, 0.749, 0.5491, 0.7453, 0.5474, 0.7412, 0.5233, 0.7178, 0.5185, 0.7138, 0.521, 0.7105, 0.521, 0.7112, 0.5233, 0.6434, 0.521, 0.6497, 0.521, 0.6492, 0.5185, 0.646, 0.3428, 0.6017, 0.3388, 0.6065, 0.3355, 0.604, 0.3362, 0.604, 0.2733, 0.6065, 0.271, 0.6065, 0.2685, 0.604, 0.271, 0.604, 0.2685, 0.5584, 0.2685, 0.5561, 0.271, 0.5561, 0.271, 0.5579, 0.3242, 0.5543, 0.319, 0.5532, 0.3205, 0.5531, 0.322, 0.55, 0.2733, 0.5224, 0.2685, 0.5199, 0.2685, 0.5199, 0.271, 0.5199, 0.2697, 0.5009, 0.271, 0.5, 0.2723, 0.5, 0.2725, 0.5, 0.298, 0.4988, 0.2991, 0.5, 0.2991, 0.5022, 0.2991, 0.5012, 0.3196, 0.5466, 0.319, 0.5443, 0.322, 0.5459, 0.322, 0.5489, 0.4145, 0.6065, 0.4112, 0.6065, 0.4061, 0.604, 0.4112, 0.604, 0.3797, 0.5772, 0.376, 0.5759, 0.3821, 0.5759, 0.3838, 0.5776, 0.352, 0.554, 0.3534, 0.5543, 0.3551, 0.5561, 0.3542, 0.556, 0.4491, 0.6053, 0.4487, 0.604, 0.4509, 0.6027, 0.4509, 0.604, 0.6026, 0.3973, 0.6034, 0.3935, 0.6061, 0.3935, 0.6056, 0.3972, 0.6241, 0.3947, 0.625, 0.396, 0.625, 0.3973, 0.625, 0.3975, 0.6645, 0.6065, 0.6612, 0.6065, 0.6561, 0.604, 0.6612, 0.604, 0.5894, 0.4228, 0.5914, 0.4224, 0.5906, 0.4241, 0.5875, 0.4241, 0.5928, 0.6017, 0.5888, 0.6065, 0.5855, 0.604, 0.5862, 0.604, 0.5233, 0.6065, 0.521, 0.6065, 0.5185, 0.604, 0.521, 0.604, 0.5185, 0.5395, 0.5185, 0.5362, 0.521, 0.5311, 0.521, 0.5362, 0.5503, 0.5088, 0.5474, 0.5088, 0.5491, 0.5047, 0.5491, 0.501, 0.5666, 0.3935, 0.5689, 0.3935, 0.5689, 0.396, 0.5671, 0.396, 0.5503, 0.4912, 0.5491, 0.499, 0.5491, 0.4953, 0.5474, 0.4912, 0.5233, 0.4678, 0.5185, 0.4638, 0.521, 0.4605, 0.521, 0.4612, 0.5233, 0.3934, 0.521, 0.3997, 0.521, 0.3992, 0.5185, 0.396, 0.1763, 0.6946, 0.179, 0.6483, 0.1833, 0.6482, 0.1805, 0.6945, 0.1834, 0.6435, 0.2267, 0.6435, 0.2267, 0.6483, 0.1833, 0.6482, 0.2315, 0.6483, 0.2315, 0.6916, 0.2268, 0.6917, 0.2267, 0.6483, 0.2267, 0.696, 0.1804, 0.6987, 0.1805, 0.6945, 0.2268, 0.6917, 0.1804, 0.7034, 0.2267, 0.727, 0.2273, 0.7292, 0.181, 0.7057, 0.2315, 0.7311, 0.2315, 0.749, 0.229, 0.7489, 0.229, 0.7309, 0.4815, 0.0009514, 0.4815, 0.01892, 0.479, 0.01911, 0.479, 0.001103, 0.179, 0.727, 0.1763, 0.7034, 0.1782, 0.7057, 0.181, 0.7292, 0.126, 0.6435, 0.1439, 0.6435, 0.1441, 0.646, 0.1261, 0.646, 0.148, 0.6483, 0.1716, 0.6946, 0.1693, 0.694, 0.1458, 0.6477, 0.1716, 0.6987, 0.148, 0.696, 0.1458, 0.694, 0.1693, 0.6968, 0.4815, 0.05837, 0.4815, 0.1017, 0.479, 0.1014, 0.479, 0.0579, 0.5478, 0.03562, 0.5223, 0.02243, 0.5222, 0.0194, 0.5478, 0.03225, 0.5185, 0.01892, 0.5185, 0.0009514, 0.5223, 0.001049, 0.5222, 0.0194, 0.5233, 0.8935, 0.5666, 0.8935, 0.5671, 0.896, 0.5236, 0.896, 0.5491, 0.00217, 0.5491, 0.03339, 0.5478, 0.03225, 0.5477, 0.001391, 0.5784, 0.9446, 0.602, 0.8983, 0.6042, 0.8977, 0.5807, 0.944, 0.6061, 0.8935, 0.624, 0.8935, 0.6239, 0.896, 0.6059, 0.896, 0.624, 0.1065, 0.6061, 0.1065, 0.6059, 0.104, 0.6239, 0.104, 0.602, 0.946, 0.5784, 0.9487, 0.5807, 0.9468, 0.6042, 0.944, 0.5185, 0.1017, 0.5185, 0.05837, 0.521, 0.0579, 0.521, 0.1014, 0.5223, 0.05351, 0.5478, 0.04032, 0.5474, 0.04239, 0.5219, 0.05557, 0.5737, 0.9534, 0.571, 0.977, 0.569, 0.9792, 0.5718, 0.9557, 0.5666, 0.1065, 0.5233, 0.1065, 0.5236, 0.104, 0.5671, 0.104, 0.1804, 0.5513, 0.2267, 0.554, 0.2268, 0.5583, 0.1805, 0.5555, 0.2315, 0.5584, 0.2315, 0.6017, 0.2267, 0.6017, 0.2268, 0.5583, 0.2267, 0.6065, 0.1834, 0.6065, 0.1833, 0.6018, 0.2267, 0.6017, 0.179, 0.6017, 0.1763, 0.5554, 0.1805, 0.5555, 0.1833, 0.6018, 0.1716, 0.5554, 0.148, 0.6017, 0.1458, 0.6023, 0.1693, 0.556, 0.1439, 0.6065, 0.126, 0.6065, 0.126, 0.6027, 0.1444, 0.6028, 0.125, 0.6027, 0.125, 0.5773, 0.1264, 0.5773, 0.126, 0.6027, 0.1272, 0.5759, 0.1584, 0.5759, 0.1573, 0.5772, 0.1264, 0.5773, 0.2315, 0.501, 0.2315, 0.5189, 0.229, 0.5191, 0.229, 0.5011, 0.2267, 0.523, 0.1804, 0.5466, 0.181, 0.5443, 0.2273, 0.5208, 0.1763, 0.5466, 0.179, 0.523, 0.181, 0.5208, 0.1782, 0.5443, 0.4815, 0.2895, 0.4815, 0.3508, 0.479, 0.3503, 0.479, 0.2888, 0.5894, 0.1728, 0.6026, 0.1473, 0.6056, 0.1472, 0.5927, 0.1728, 0.6061, 0.1435, 0.624, 0.1435, 0.624, 0.1473, 0.6056, 0.1472, 0.625, 0.1473, 0.625, 0.1727, 0.6236, 0.1727, 0.624, 0.1473, 0.6026, 0.3527, 0.5894, 0.3272, 0.5914, 0.3276, 0.6046, 0.3531, 0.5847, 0.3272, 0.5715, 0.3527, 0.5694, 0.3531, 0.5826, 0.3276, 0.5666, 0.3565, 0.5233, 0.3565, 0.5236, 0.354, 0.5671, 0.354, 0.5185, 0.3508, 0.5185, 0.2895, 0.521, 0.2888, 0.521, 0.3503, 0.5223, 0.2811, 0.5478, 0.2547, 0.5474, 0.2588, 0.5219, 0.2852, 0.5233, 0.1435, 0.5666, 0.1435, 0.5671, 0.146, 0.5236, 0.146, 0.5715, 0.1473, 0.5847, 0.1728, 0.5826, 0.1724, 0.5694, 0.1469, 0.5478, 0.2453, 0.5223, 0.2189, 0.5219, 0.2148, 0.5474, 0.2412, 0.5185, 0.2105, 0.5185, 0.1492, 0.521, 0.1497, 0.521, 0.2112, 0.3196, 0.6987, 0.2733, 0.696, 0.2727, 0.694, 0.319, 0.6968, 0.2685, 0.6916, 0.2685, 0.6483, 0.271, 0.6486, 0.271, 0.6921, 0.2742, 0.6435, 0.3355, 0.6435, 0.3362, 0.646, 0.2747, 0.646, 0.321, 0.6751, 0.3237, 0.6959, 0.3218, 0.6956, 0.319, 0.6749, 0.3284, 0.6959, 0.352, 0.6751, 0.3542, 0.6749, 0.3307, 0.6956, 0.4145, 0.6435, 0.4758, 0.6435, 0.4753, 0.646, 0.4138, 0.646, 0.4815, 0.6492, 0.4815, 0.7105, 0.479, 0.7112, 0.479, 0.6497, 0.352, 0.696, 0.3284, 0.6987, 0.3307, 0.6968, 0.3542, 0.694, 0.2685, 0.749, 0.2685, 0.7311, 0.2722, 0.7306, 0.2723, 0.749, 0.2733, 0.727, 0.3196, 0.7034, 0.319, 0.7057, 0.2727, 0.7292, 0.2991, 0.7166, 0.2991, 0.7478, 0.2977, 0.7486, 0.2978, 0.7177, 0.2977, 0.75, 0.2723, 0.75, 0.2723, 0.749, 0.2977, 0.7486, 0.6297, 0.6728, 0.6561, 0.6473, 0.6602, 0.6469, 0.6338, 0.6724, 0.6645, 0.6435, 0.7258, 0.6435, 0.7253, 0.646, 0.6638, 0.646, 0.624, 0.8565, 0.6061, 0.8565, 0.6059, 0.854, 0.6239, 0.854, 0.6026, 0.8527, 0.5894, 0.8272, 0.5914, 0.8276, 0.6046, 0.8531, 0.5847, 0.8272, 0.5715, 0.8527, 0.5694, 0.8531, 0.5826, 0.8276, 0.5666, 0.8565, 0.5233, 0.8565, 0.5236, 0.854, 0.5671, 0.854, 0.5185, 0.8508, 0.5185, 0.7895, 0.521, 0.7888, 0.521, 0.8503, 0.5223, 0.7811, 0.5478, 0.7547, 0.5474, 0.7588, 0.5219, 0.7852, 0.5242, 0.6435, 0.5855, 0.6435, 0.5862, 0.646, 0.5247, 0.646, 0.5939, 0.6473, 0.6203, 0.6728, 0.6162, 0.6724, 0.5898, 0.6469, 0.5478, 0.7453, 0.5223, 0.7189, 0.5219, 0.7148, 0.5474, 0.7412, 0.5185, 0.7105, 0.5185, 0.6492, 0.521, 0.6497, 0.521, 0.7112, 0.3703, 0.5772, 0.3439, 0.6027, 0.3398, 0.6031, 0.3662, 0.5776, 0.3355, 0.6065, 0.2742, 0.6065, 0.2747, 0.604, 0.3362, 0.604, 0.2685, 0.6017, 0.2685, 0.5584, 0.271, 0.5579, 0.271, 0.6014, 0.2733, 0.554, 0.3196, 0.5513, 0.319, 0.5532, 0.2727, 0.556, 0.3196, 0.5466, 0.2733, 0.523, 0.2727, 0.5208, 0.319, 0.5443, 0.2685, 0.5189, 0.2685, 0.501, 0.2723, 0.501, 0.2722, 0.5194, 0.2723, 0.5, 0.2977, 0.5, 0.2977, 0.5014, 0.2723, 0.501, 0.2991, 0.5022, 0.2991, 0.5334, 0.2978, 0.5323, 0.2977, 0.5014, 0.449, 0.604, 0.4131, 0.604, 0.4121, 0.6028, 0.4488, 0.6027, 0.4061, 0.6027, 0.3797, 0.5772, 0.3864, 0.5772, 0.4121, 0.6028, 0.3284, 0.5513, 0.352, 0.554, 0.3542, 0.556, 0.3307, 0.5532, 0.4509, 0.5773, 0.4509, 0.6027, 0.4488, 0.6027, 0.4482, 0.5773, 0.5894, 0.4228, 0.6026, 0.3973, 0.6056, 0.3972, 0.5927, 0.4228, 0.6061, 0.3935, 0.624, 0.3935, 0.624, 0.3973, 0.6056, 0.3972, 0.625, 0.3973, 0.625, 0.4227, 0.6236, 0.4227, 0.624, 0.3973, 0.6561, 0.6027, 0.6297, 0.5772, 0.6338, 0.5776, 0.6602, 0.6031, 0.6203, 0.5772, 0.5939, 0.6027, 0.5898, 0.6031, 0.6162, 0.5776, 0.5855, 0.6065, 0.5242, 0.6065, 0.5247, 0.604, 0.5862, 0.604, 0.5185, 0.6008, 0.5185, 0.5395, 0.521, 0.5388, 0.521, 0.6003, 0.5223, 0.5311, 0.5478, 0.5047, 0.5474, 0.5088, 0.5219, 0.5352, 0.5233, 0.3935, 0.5666, 0.3935, 0.5671, 0.396, 0.5236, 0.396, 0.5715, 0.3973, 0.5847, 0.4228, 0.5826, 0.4224, 0.5694, 0.3969, 0.5478, 0.4953, 0.5223, 0.4689, 0.5219, 0.4648, 0.5474, 0.4912, 0.5185, 0.4605, 0.5185, 0.3992, 0.521, 0.3997, 0.521, 0.4612, 0.1466, 0.6435, 0.1793, 0.6435, 0.179, 0.6483, 0.148, 0.6483, 0.176, 0.699, 0.1749, 0.699, 0.1716, 0.6946, 0.1763, 0.6946, 0.2315, 0.6957, 0.2315, 0.7284, 0.2267, 0.727, 0.2267, 0.696, 0.176, 0.7001, 0.176, 0.699, 0.1804, 0.6987, 0.1804, 0.7034, 0.1793, 0.7284, 0.1466, 0.6957, 0.148, 0.696, 0.179, 0.727, 0.1749, 0.699, 0.176, 0.7001, 0.1763, 0.7034, 0.1716, 0.6987, 0.5185, 0.05431, 0.5185, 0.02163, 0.5223, 0.02243, 0.5223, 0.05351, 0.5491, 0.03746, 0.5491, 0.03848, 0.5478, 0.04032, 0.5478, 0.03562, 0.5707, 0.8935, 0.6034, 0.8935, 0.602, 0.8983, 0.571, 0.8983, 0.5751, 0.949, 0.574, 0.949, 0.5737, 0.9446, 0.5784, 0.9446, 0.6034, 0.9457, 0.5707, 0.9784, 0.571, 0.977, 0.602, 0.946, 0.574, 0.9501, 0.5751, 0.949, 0.5784, 0.9487, 0.5737, 0.9534, 0.2315, 0.5216, 0.2315, 0.5543, 0.2267, 0.554, 0.2267, 0.523, 0.176, 0.551, 0.176, 0.5499, 0.1804, 0.5466, 0.1804, 0.5513, 0.1793, 0.6065, 0.1466, 0.6065, 0.148, 0.6017, 0.179, 0.6017, 0.1749, 0.551, 0.176, 0.551, 0.1763, 0.5554, 0.1716, 0.5554, 0.1466, 0.5543, 0.1793, 0.5216, 0.179, 0.523, 0.148, 0.554, 0.176, 0.5499, 0.1749, 0.551, 0.1716, 0.5513, 0.1763, 0.5466, 0.5707, 0.1435, 0.6034, 0.1435, 0.6026, 0.1473, 0.5715, 0.1473, 0.5875, 0.1741, 0.5865, 0.1741, 0.5847, 0.1728, 0.5894, 0.1728, 0.6034, 0.3565, 0.5707, 0.3565, 0.5715, 0.3527, 0.6026, 0.3527, 0.5865, 0.3259, 0.5875, 0.3259, 0.5894, 0.3272, 0.5847, 0.3272, 0.5185, 0.2827, 0.5185, 0.2173, 0.5223, 0.2189, 0.5223, 0.2811, 0.5491, 0.249, 0.5491, 0.251, 0.5478, 0.2547, 0.5478, 0.2453, 0.2685, 0.7284, 0.2685, 0.6957, 0.2733, 0.696, 0.2733, 0.727, 0.324, 0.699, 0.324, 0.7001, 0.3196, 0.7034, 0.3196, 0.6987, 0.3207, 0.6741, 0.3534, 0.6741, 0.352, 0.6751, 0.321, 0.6751, 0.3251, 0.699, 0.324, 0.699, 0.3237, 0.6959, 0.3284, 0.6959, 0.3534, 0.6957, 0.3207, 0.7284, 0.321, 0.727, 0.352, 0.696, 0.324, 0.7001, 0.3251, 0.699, 0.3284, 0.6987, 0.3237, 0.7034, 0.5923, 0.6435, 0.6577, 0.6435, 0.6561, 0.6473, 0.5939, 0.6473, 0.626, 0.6741, 0.624, 0.6741, 0.6203, 0.6728, 0.6297, 0.6728, 0.6034, 0.8565, 0.5707, 0.8565, 0.5715, 0.8527, 0.6026, 0.8527, 0.5865, 0.8259, 0.5875, 0.8259, 0.5894, 0.8272, 0.5847, 0.8272, 0.5185, 0.7827, 0.5185, 0.7173, 0.5223, 0.7189, 0.5223, 0.7811, 0.5491, 0.749, 0.5491, 0.751, 0.5478, 0.7547, 0.5478, 0.7453, 0.4077, 0.6065, 0.3423, 0.6065, 0.3439, 0.6027, 0.4061, 0.6027, 0.374, 0.5759, 0.376, 0.5759, 0.3797, 0.5772, 0.3703, 0.5772, 0.2685, 0.5543, 0.2685, 0.5216, 0.2733, 0.523, 0.2733, 0.554, 0.324, 0.5499, 0.324, 0.551, 0.3196, 0.5513, 0.3196, 0.5466, 0.3207, 0.5216, 0.3534, 0.5543, 0.352, 0.554, 0.321, 0.523, 0.3251, 0.551, 0.324, 0.5499, 0.3237, 0.5466, 0.3284, 0.5513, 0.5707, 0.3935, 0.6034, 0.3935, 0.6026, 0.3973, 0.5715, 0.3973, 0.5875, 0.4241, 0.5865, 0.4241, 0.5847, 0.4228, 0.5894, 0.4228, 0.6577, 0.6065, 0.5923, 0.6065, 0.5939, 0.6027, 0.6561, 0.6027, 0.624, 0.5759, 0.626, 0.5759, 0.6297, 0.5772, 0.6203, 0.5772, 0.5185, 0.5327, 0.5185, 0.4673, 0.5223, 0.4689, 0.5223, 0.5311, 0.5491, 0.499, 0.5491, 0.501, 0.5478, 0.5047, 0.5478, 0.4953, 0.2315, 0.6065, 0.2315, 0.6435, 0.2267, 0.6435, 0.2267, 0.6065, 0.1793, 0.6435, 0.1793, 0.6065, 0.1834, 0.6065, 0.1834, 0.6435, 0.125, 0.6435, 0.125, 0.6065, 0.126, 0.6065, 0.126, 0.6435, 0.1466, 0.6065, 0.1466, 0.6435, 0.1439, 0.6435, 0.1439, 0.6065, 0.4815, 0.0, 0.5185, 0.0, 0.5185, 0.0009514, 0.4815, 0.0009514, 0.5185, 0.02163, 0.4815, 0.02163, 0.4815, 0.01892, 0.5185, 0.01892, 0.5185, 0.1065, 0.4815, 0.1065, 0.4815, 0.1017, 0.5185, 0.1017, 0.4815, 0.05431, 0.5185, 0.05431, 0.5185, 0.05837, 0.4815, 0.05837, 0.625, 0.1065, 0.625, 0.1435, 0.624, 0.1435, 0.624, 0.1065, 0.6034, 0.1435, 0.6034, 0.1065, 0.6061, 0.1065, 0.6061, 0.1435, 0.5185, 0.1435, 0.5185, 0.1065, 0.5233, 0.1065, 0.5233, 0.1435, 0.5707, 0.1065, 0.5707, 0.1435, 0.5666, 0.1435, 0.5666, 0.1065, 0.5185, 0.3565, 0.4815, 0.3565, 0.4815, 0.3508, 0.5185, 0.3508, 0.4815, 0.2827, 0.5185, 0.2827, 0.5185, 0.2895, 0.4815, 0.2895, 0.4815, 0.1435, 0.5185, 0.1435, 0.5185, 0.1492, 0.4815, 0.1492, 0.5185, 0.2173, 0.4815, 0.2173, 0.4815, 0.2105, 0.5185, 0.2105, 0.2685, 0.6065, 0.2315, 0.6065, 0.2315, 0.6017, 0.2685, 0.6017, 0.2315, 0.5543, 0.2685, 0.5543, 0.2685, 0.5584, 0.2315, 0.5584, 0.2315, 0.5, 0.2685, 0.5, 0.2685, 0.501, 0.2315, 0.501, 0.2685, 0.5216, 0.2315, 0.5216, 0.2315, 0.5189, 0.2685, 0.5189, 0.625, 0.3565, 0.625, 0.3935, 0.624, 0.3935, 0.624, 0.3565, 0.6034, 0.3935, 0.6034, 0.3565, 0.6061, 0.3565, 0.6061, 0.3935, 0.5185, 0.3935, 0.5185, 0.3565, 0.5233, 0.3565, 0.5233, 0.3935, 0.5707, 0.3565, 0.5707, 0.3935, 0.5666, 0.3935, 0.5666, 0.3565, 0.5185, 0.6065, 0.4815, 0.6065, 0.4815, 0.6008, 0.5185, 0.6008, 0.4815, 0.5327, 0.5185, 0.5327, 0.5185, 0.5395, 0.4815, 0.5395, 0.4815, 0.3935, 0.5185, 0.3935, 0.5185, 0.3992, 0.4815, 0.3992, 0.5185, 0.4673, 0.4815, 0.4673, 0.4815, 0.4605, 0.5185, 0.4605, 0.2685, 0.6435, 0.2685, 0.6065, 0.2742, 0.6065, 0.2742, 0.6435, 0.3423, 0.6065, 0.3423, 0.6435, 0.3355, 0.6435, 0.3355, 0.6065, 0.4815, 0.6065, 0.4815, 0.6435, 0.4758, 0.6435, 0.4758, 0.6065, 0.4077, 0.6435, 0.4077, 0.6065, 0.4145, 0.6065, 0.4145, 0.6435, 0.7315, 0.6065, 0.7315, 0.6435, 0.7258, 0.6435, 0.7258, 0.6065, 0.6577, 0.6435, 0.6577, 0.6065, 0.6645, 0.6065, 0.6645, 0.6435, 0.5185, 0.6435, 0.5185, 0.6065, 0.5242, 0.6065, 0.5242, 0.6435, 0.5923, 0.6065, 0.5923, 0.6435, 0.5855, 0.6435, 0.5855, 0.6065, 0.5185, 0.8565, 0.4815, 0.8565, 0.4815, 0.8508, 0.5185, 0.8508, 0.4815, 0.7827, 0.5185, 0.7827, 0.5185, 0.7895, 0.4815, 0.7895, 0.4815, 0.6435, 0.5185, 0.6435, 0.5185, 0.6492, 0.4815, 0.6492, 0.5185, 0.7173, 0.4815, 0.7173, 0.4815, 0.7105, 0.5185, 0.7105, 0.2315, 0.6435, 0.2685, 0.6435, 0.2685, 0.6483, 0.2315, 0.6483, 0.2685, 0.6957, 0.2315, 0.6957, 0.2315, 0.6916, 0.2685, 0.6916, 0.2685, 0.75, 0.2315, 0.75, 0.2315, 0.749, 0.2685, 0.749, 0.2315, 0.7284, 0.2685, 0.7284, 0.2685, 0.7311, 0.2315, 0.7311, 0.625, 0.8565, 0.625, 0.8935, 0.624, 0.8935, 0.624, 0.8565, 0.6034, 0.8935, 0.6034, 0.8565, 0.6061, 0.8565, 0.6061, 0.8935, 0.5185, 0.8935, 0.5185, 0.8565, 0.5233, 0.8565, 0.5233, 0.8935, 0.5707, 0.8565, 0.5707, 0.8935, 0.5666, 0.8935, 0.5666, 0.8565, 0.148, 0.6483, 0.179, 0.6483, 0.1763, 0.6946, 0.1716, 0.6946])
me_cube_001.use_remesh_fix_poles = True
me_cube_001.use_remesh_preserve_attributes = False
me_cube_001.use_mirror_vertex_groups = False
me_cube_001.update()

# ---- objects
ob_light = bpy.data.objects.new('Light', light_light)
ob_camera = bpy.data.objects.new('Camera', cam_camera)
ob_cube = bpy.data.objects.new('Cube', me_cube_001)

# ---- transforms, parenting, visibility, modifiers, constraints
ob_light.location = (4.076, 1.005, 5.904)
ob_light.rotation_euler = (0.6503, 0.05522, 1.866)
ob_light.lock_rotations_4d = False
ob_light.empty_display_type = 'ARROWS'
ob_light.color = (0.0, 0.0, 0.0, 0.0)
ob_light.lineart.crease_threshold = 0.0
ob_camera.location = (7.359, -6.926, 4.958)
ob_camera.rotation_euler = (1.109, 0.0, 0.8149)
ob_camera.lock_rotations_4d = False
ob_camera.empty_display_type = 'ARROWS'
ob_camera.color = (0.0, 0.0, 0.0, 0.0)
ob_camera.display_type = 'WIRE'
ob_camera.lineart.crease_threshold = 0.0
ob_cube.location = (0.0, 0.0, 0.0)
ob_cube.lineart.crease_threshold = 0.0

# ---- collection membership
col_collection.objects.link(ob_light)
col_collection.objects.link(ob_camera)
col_collection.objects.link(ob_cube)

# ---- scene / render settings (as saved in the file)
scene.camera = ob_camera
scene.frame_start = 1; scene.frame_end = 250; scene.frame_set(1)
scene.render.engine = 'BLENDER_EEVEE_NEXT'
scene.cycles.use_denoising = False
scene.cycles.samples = 128
scene.cycles.sampling_pattern = 'TABULATED_SOBOL'
scene.cycles.use_adaptive_sampling = False
scene.cycles.use_light_tree = False
scene.view_settings.view_transform = 'Filmic'
bpy.context.view_layer.update()
